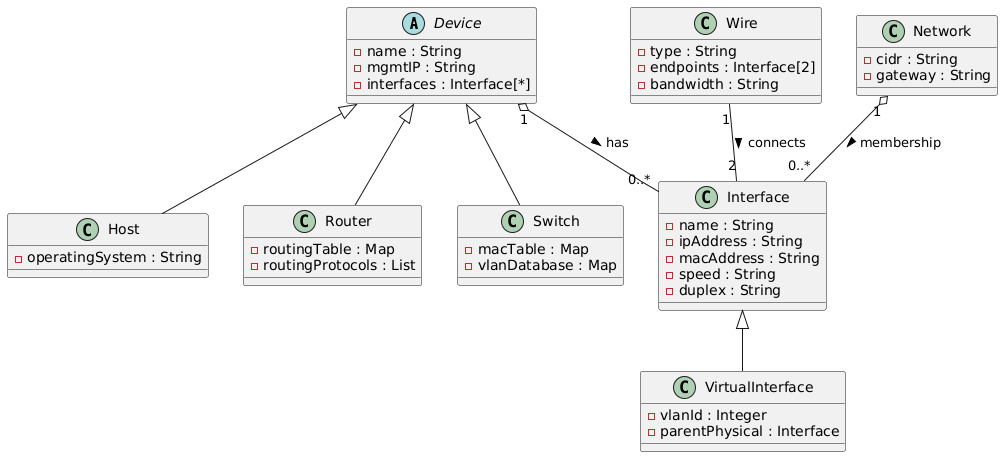

The diagram above was rendered by PlantUML. Its source (embedded in the PNG):
@startuml
' ===========================
' Abstract base class
' ===========================

abstract class Device {
    - name : String
    - mgmtIP : String
    - interfaces : Interface[*]
}

Device "1" o-- "0..*" Interface : has >

' ===========================
' Device Types
' ===========================

class Host {
    - operatingSystem : String
}

class Router {
    - routingTable : Map
    - routingProtocols : List
}

class Switch {
    - macTable : Map
    - vlanDatabase : Map
}

Device <|-- Host
Device <|-- Router
Device <|-- Switch

' ===========================
' Interfaces
' ===========================

class Interface {
    - name : String
    - ipAddress : String
    - macAddress : String
    - speed : String
    - duplex : String
}

class VirtualInterface {
    - vlanId : Integer
    - parentPhysical : Interface
}

Interface <|-- VirtualInterface

' ===========================
' Physical Links
' ===========================

class Wire {
    - type : String
    - endpoints : Interface[2]
    - bandwidth : String
}

Wire "1" -- "2" Interface : connects >

' ===========================
' Optional: Networks / Subnets
' ===========================

class Network {
    - cidr : String
    - gateway : String
}

Network "1" o-- "0..*" Interface : membership >
@enduml